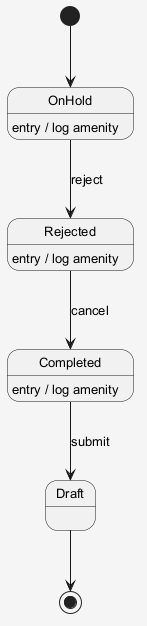

The diagram above was rendered by PlantUML. Its source (embedded in the PNG):
@startuml
skinparam shadowing false
skinparam backgroundColor #F5F5F5
skinparam defaultFontSize 13
[*] --> OnHold
OnHold --> Rejected : reject
OnHold : entry / log amenity
Rejected --> Completed : cancel
Rejected : entry / log amenity
Completed --> Draft : submit
Completed : entry / log amenity
Draft --> [*]
@enduml